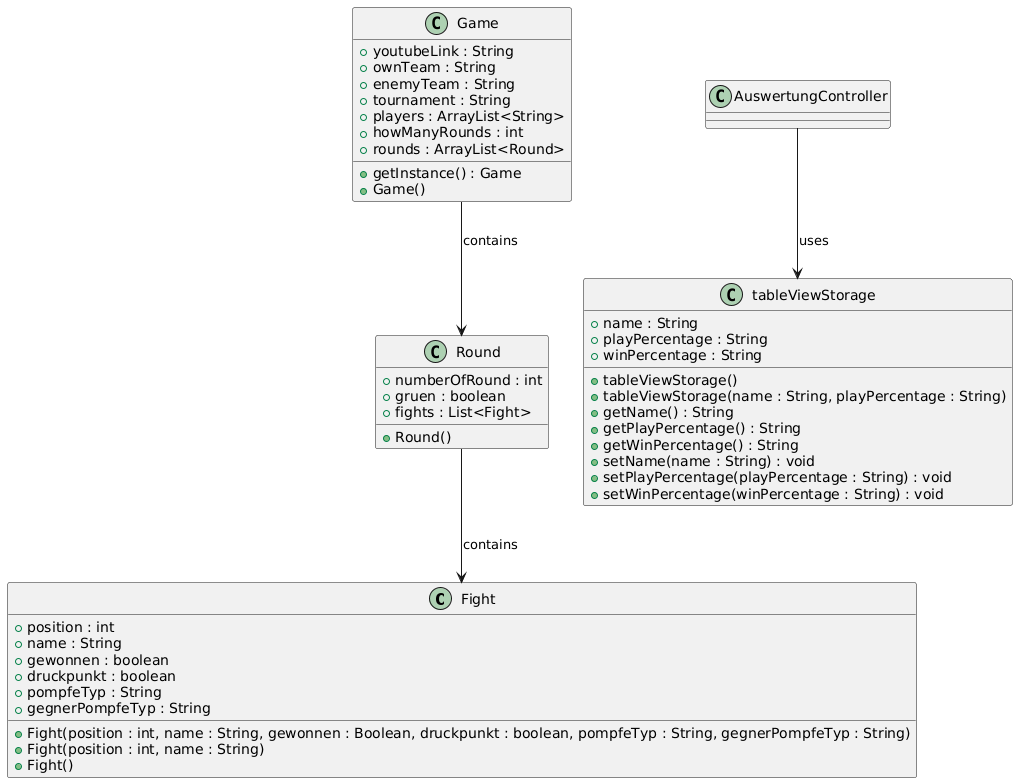

The diagram above was rendered by PlantUML. Its source (embedded in the PNG):
@startuml
class Fight {
  +position : int
  +name : String
  +gewonnen : boolean
  +druckpunkt : boolean
  +pompfeTyp : String
  +gegnerPompfeTyp : String

  +Fight(position : int, name : String, gewonnen : Boolean, druckpunkt : boolean, pompfeTyp : String, gegnerPompfeTyp : String)
  +Fight(position : int, name : String)
  +Fight()
}

class Round {
  +numberOfRound : int
  +gruen : boolean
  +fights : List<Fight>

  +Round()
}

class Game {
  +youtubeLink : String
  +ownTeam : String
  +enemyTeam : String
  +tournament : String
  +players : ArrayList<String>
  +howManyRounds : int
  +rounds : ArrayList<Round>

  +getInstance() : Game
  +Game()
}

class tableViewStorage {
  +name : String
  +playPercentage : String
  +winPercentage : String

  +tableViewStorage()
  +tableViewStorage(name : String, playPercentage : String)
  +getName() : String
  +getPlayPercentage() : String
  +getWinPercentage() : String
  +setName(name : String) : void
  +setPlayPercentage(playPercentage : String) : void
  +setWinPercentage(winPercentage : String) : void
}

' Dependecies
Game --> Round : contains
Round --> Fight : contains
AuswertungController --> tableViewStorage : uses
@enduml